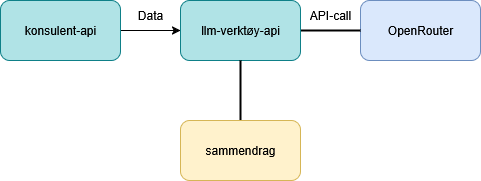

The diagram above was exported from draw.io. Its source (the exported page's mxGraphModel, read from the mxfile embedded in the PNG):
<mxGraphModel dx="704" dy="484" grid="1" gridSize="10" guides="1" tooltips="1" connect="1" arrows="1" fold="1" page="1" pageScale="1" pageWidth="827" pageHeight="1169" math="0" shadow="0">
  <root>
    <mxCell id="0" />
    <mxCell id="1" parent="0" />
    <mxCell id="3eJvh3DF_X3GQPIcLS1j-1" value="OpenRouter" style="rounded=1;whiteSpace=wrap;html=1;fillColor=#dae8fc;strokeColor=#6c8ebf;" vertex="1" parent="1">
      <mxGeometry x="540" y="220" width="120" height="60" as="geometry" />
    </mxCell>
    <mxCell id="3eJvh3DF_X3GQPIcLS1j-8" value="" style="edgeStyle=orthogonalEdgeStyle;rounded=0;orthogonalLoop=1;jettySize=auto;html=1;endArrow=none;endFill=0;strokeWidth=2;startArrow=none;startFill=0;" edge="1" parent="1" source="3eJvh3DF_X3GQPIcLS1j-2" target="3eJvh3DF_X3GQPIcLS1j-1">
      <mxGeometry relative="1" as="geometry" />
    </mxCell>
    <mxCell id="3eJvh3DF_X3GQPIcLS1j-2" value="llm-verktøy-api" style="rounded=1;whiteSpace=wrap;html=1;fillColor=#b0e3e6;strokeColor=#0e8088;" vertex="1" parent="1">
      <mxGeometry x="360" y="220" width="120" height="60" as="geometry" />
    </mxCell>
    <mxCell id="3eJvh3DF_X3GQPIcLS1j-12" value="" style="edgeStyle=orthogonalEdgeStyle;rounded=0;orthogonalLoop=1;jettySize=auto;html=1;" edge="1" parent="1" source="3eJvh3DF_X3GQPIcLS1j-3" target="3eJvh3DF_X3GQPIcLS1j-2">
      <mxGeometry relative="1" as="geometry" />
    </mxCell>
    <mxCell id="3eJvh3DF_X3GQPIcLS1j-3" value="konsulent-api" style="rounded=1;whiteSpace=wrap;html=1;fillColor=#b0e3e6;strokeColor=#0e8088;" vertex="1" parent="1">
      <mxGeometry x="180" y="220" width="120" height="60" as="geometry" />
    </mxCell>
    <mxCell id="3eJvh3DF_X3GQPIcLS1j-6" value="" style="rounded=0;orthogonalLoop=1;jettySize=auto;html=1;endArrow=none;endFill=0;strokeWidth=2;" edge="1" parent="1" source="3eJvh3DF_X3GQPIcLS1j-4" target="3eJvh3DF_X3GQPIcLS1j-2">
      <mxGeometry relative="1" as="geometry" />
    </mxCell>
    <mxCell id="3eJvh3DF_X3GQPIcLS1j-4" value="sammendrag" style="rounded=1;whiteSpace=wrap;html=1;fillColor=#fff2cc;strokeColor=#d6b656;" vertex="1" parent="1">
      <mxGeometry x="360" y="340" width="120" height="60" as="geometry" />
    </mxCell>
    <mxCell id="3eJvh3DF_X3GQPIcLS1j-9" value="Data" style="text;html=1;align=center;verticalAlign=middle;whiteSpace=wrap;rounded=0;" vertex="1" parent="1">
      <mxGeometry x="300" y="220" width="60" height="30" as="geometry" />
    </mxCell>
    <mxCell id="3eJvh3DF_X3GQPIcLS1j-10" value="API-call" style="text;html=1;align=center;verticalAlign=middle;whiteSpace=wrap;rounded=0;" vertex="1" parent="1">
      <mxGeometry x="480" y="220" width="60" height="30" as="geometry" />
    </mxCell>
  </root>
</mxGraphModel>